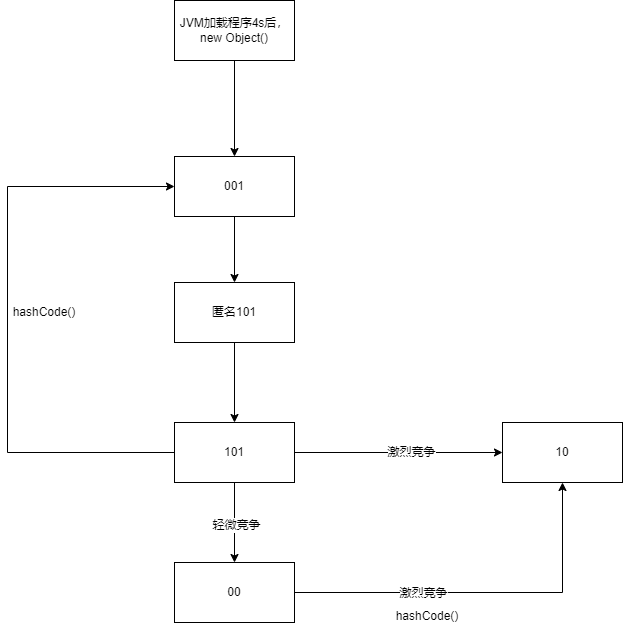

The diagram above was exported from draw.io. Its source (the exported page's mxGraphModel, read from the mxfile embedded in the PNG):
<mxGraphModel dx="1434" dy="1196" grid="0" gridSize="10" guides="1" tooltips="1" connect="1" arrows="1" fold="1" page="0" pageScale="1" pageWidth="827" pageHeight="1169" math="0" shadow="0">
  <root>
    <mxCell id="0" />
    <mxCell id="1" parent="0" />
    <mxCell id="QA0K8F-OmCmhCQuE4LeH-4" value="" style="edgeStyle=orthogonalEdgeStyle;rounded=0;orthogonalLoop=1;jettySize=auto;html=1;entryX=0.5;entryY=0;entryDx=0;entryDy=0;" edge="1" parent="1" source="QA0K8F-OmCmhCQuE4LeH-2" target="QA0K8F-OmCmhCQuE4LeH-18">
      <mxGeometry relative="1" as="geometry" />
    </mxCell>
    <mxCell id="QA0K8F-OmCmhCQuE4LeH-2" value="JVM加载程序4s后，&lt;br&gt;new Object()" style="rounded=0;whiteSpace=wrap;html=1;" vertex="1" parent="1">
      <mxGeometry x="241" y="-60" width="120" height="60" as="geometry" />
    </mxCell>
    <mxCell id="QA0K8F-OmCmhCQuE4LeH-6" value="" style="edgeStyle=orthogonalEdgeStyle;rounded=0;orthogonalLoop=1;jettySize=auto;html=1;" edge="1" parent="1" source="QA0K8F-OmCmhCQuE4LeH-3" target="QA0K8F-OmCmhCQuE4LeH-5">
      <mxGeometry relative="1" as="geometry" />
    </mxCell>
    <mxCell id="QA0K8F-OmCmhCQuE4LeH-3" value="匿名101" style="rounded=0;whiteSpace=wrap;html=1;" vertex="1" parent="1">
      <mxGeometry x="241" y="222" width="120" height="60" as="geometry" />
    </mxCell>
    <mxCell id="QA0K8F-OmCmhCQuE4LeH-8" value="" style="edgeStyle=orthogonalEdgeStyle;rounded=0;orthogonalLoop=1;jettySize=auto;html=1;" edge="1" parent="1" source="QA0K8F-OmCmhCQuE4LeH-5" target="QA0K8F-OmCmhCQuE4LeH-7">
      <mxGeometry relative="1" as="geometry" />
    </mxCell>
    <mxCell id="QA0K8F-OmCmhCQuE4LeH-9" value="轻微竞争" style="edgeLabel;html=1;align=center;verticalAlign=middle;resizable=0;points=[];" vertex="1" connectable="0" parent="QA0K8F-OmCmhCQuE4LeH-8">
      <mxGeometry x="0.05" y="1" relative="1" as="geometry">
        <mxPoint as="offset" />
      </mxGeometry>
    </mxCell>
    <mxCell id="QA0K8F-OmCmhCQuE4LeH-11" value="" style="edgeStyle=orthogonalEdgeStyle;rounded=0;orthogonalLoop=1;jettySize=auto;html=1;" edge="1" parent="1" source="QA0K8F-OmCmhCQuE4LeH-5" target="QA0K8F-OmCmhCQuE4LeH-10">
      <mxGeometry relative="1" as="geometry" />
    </mxCell>
    <mxCell id="QA0K8F-OmCmhCQuE4LeH-12" value="激烈竞争" style="edgeLabel;html=1;align=center;verticalAlign=middle;resizable=0;points=[];" vertex="1" connectable="0" parent="QA0K8F-OmCmhCQuE4LeH-11">
      <mxGeometry x="0.1154" y="1" relative="1" as="geometry">
        <mxPoint as="offset" />
      </mxGeometry>
    </mxCell>
    <mxCell id="QA0K8F-OmCmhCQuE4LeH-25" style="edgeStyle=orthogonalEdgeStyle;rounded=0;orthogonalLoop=1;jettySize=auto;html=1;exitX=0;exitY=0.5;exitDx=0;exitDy=0;entryX=0;entryY=0.5;entryDx=0;entryDy=0;" edge="1" parent="1" source="QA0K8F-OmCmhCQuE4LeH-5" target="QA0K8F-OmCmhCQuE4LeH-18">
      <mxGeometry relative="1" as="geometry">
        <Array as="points">
          <mxPoint x="74" y="392" />
          <mxPoint x="74" y="126" />
        </Array>
      </mxGeometry>
    </mxCell>
    <mxCell id="QA0K8F-OmCmhCQuE4LeH-5" value="101" style="rounded=0;whiteSpace=wrap;html=1;" vertex="1" parent="1">
      <mxGeometry x="241" y="362" width="120" height="60" as="geometry" />
    </mxCell>
    <mxCell id="QA0K8F-OmCmhCQuE4LeH-13" style="edgeStyle=orthogonalEdgeStyle;rounded=0;orthogonalLoop=1;jettySize=auto;html=1;exitX=1;exitY=0.5;exitDx=0;exitDy=0;" edge="1" parent="1" source="QA0K8F-OmCmhCQuE4LeH-7" target="QA0K8F-OmCmhCQuE4LeH-10">
      <mxGeometry relative="1" as="geometry" />
    </mxCell>
    <mxCell id="QA0K8F-OmCmhCQuE4LeH-14" value="激烈竞争" style="edgeLabel;html=1;align=center;verticalAlign=middle;resizable=0;points=[];" vertex="1" connectable="0" parent="QA0K8F-OmCmhCQuE4LeH-13">
      <mxGeometry x="-0.1693" relative="1" as="geometry">
        <mxPoint x="-29" as="offset" />
      </mxGeometry>
    </mxCell>
    <mxCell id="QA0K8F-OmCmhCQuE4LeH-7" value="00" style="rounded=0;whiteSpace=wrap;html=1;" vertex="1" parent="1">
      <mxGeometry x="241" y="502" width="120" height="60" as="geometry" />
    </mxCell>
    <mxCell id="QA0K8F-OmCmhCQuE4LeH-10" value="10" style="rounded=0;whiteSpace=wrap;html=1;" vertex="1" parent="1">
      <mxGeometry x="569" y="362" width="120" height="60" as="geometry" />
    </mxCell>
    <mxCell id="QA0K8F-OmCmhCQuE4LeH-19" style="edgeStyle=orthogonalEdgeStyle;rounded=0;orthogonalLoop=1;jettySize=auto;html=1;exitX=0.5;exitY=1;exitDx=0;exitDy=0;" edge="1" parent="1" source="QA0K8F-OmCmhCQuE4LeH-18" target="QA0K8F-OmCmhCQuE4LeH-3">
      <mxGeometry relative="1" as="geometry" />
    </mxCell>
    <mxCell id="QA0K8F-OmCmhCQuE4LeH-18" value="001" style="whiteSpace=wrap;html=1;" vertex="1" parent="1">
      <mxGeometry x="241" y="96" width="120" height="60" as="geometry" />
    </mxCell>
    <mxCell id="QA0K8F-OmCmhCQuE4LeH-24" value="hashCode()" style="text;html=1;strokeColor=none;fillColor=none;align=center;verticalAlign=middle;whiteSpace=wrap;rounded=0;" vertex="1" parent="1">
      <mxGeometry x="456" y="545" width="76" height="22" as="geometry" />
    </mxCell>
    <mxCell id="QA0K8F-OmCmhCQuE4LeH-27" value="hashCode()" style="text;html=1;strokeColor=none;fillColor=none;align=center;verticalAlign=middle;whiteSpace=wrap;rounded=0;" vertex="1" parent="1">
      <mxGeometry x="73" y="241" width="76" height="22" as="geometry" />
    </mxCell>
  </root>
</mxGraphModel>